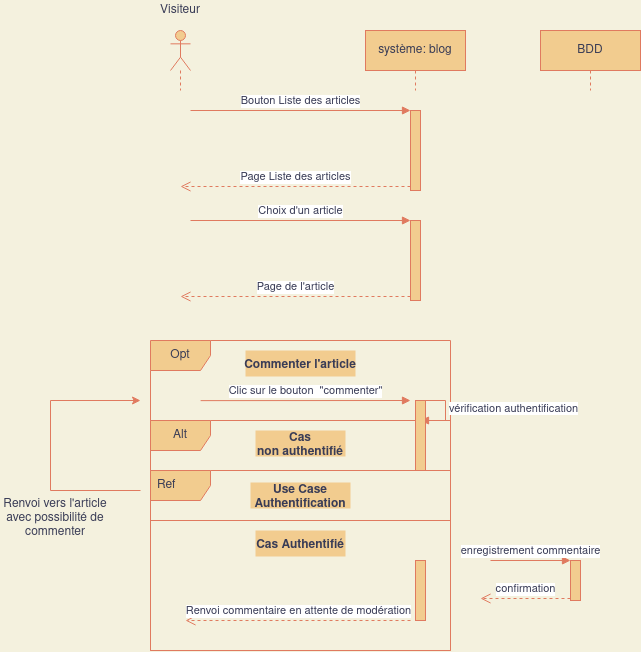

The diagram above was exported from draw.io. Its source (the exported page's mxGraphModel, read from the mxfile embedded in the PNG):
<mxGraphModel dx="1185" dy="657" grid="1" gridSize="10" guides="1" tooltips="1" connect="1" arrows="1" fold="1" page="1" pageScale="1" pageWidth="850" pageHeight="1100" background="#F4F1DE" math="0" shadow="0">
  <root>
    <mxCell id="0" />
    <mxCell id="1" parent="0" />
    <mxCell id="vx0UFQLd7OQO3r1iTVE7-12" value="Opt" style="shape=umlFrame;whiteSpace=wrap;html=1;rounded=0;sketch=0;fontColor=#393C56;strokeColor=#E07A5F;fillColor=#F2CC8F;" vertex="1" parent="1">
      <mxGeometry x="160" y="370" width="300" height="310" as="geometry" />
    </mxCell>
    <mxCell id="vx0UFQLd7OQO3r1iTVE7-1" value="" style="shape=umlLifeline;participant=umlActor;perimeter=lifelinePerimeter;whiteSpace=wrap;html=1;container=1;collapsible=0;recursiveResize=0;verticalAlign=top;spacingTop=36;outlineConnect=0;rounded=0;sketch=0;fontColor=#393C56;strokeColor=#E07A5F;fillColor=#F2CC8F;" vertex="1" parent="1">
      <mxGeometry x="180" y="60" width="20" height="60" as="geometry" />
    </mxCell>
    <mxCell id="vx0UFQLd7OQO3r1iTVE7-2" value="système: blog" style="shape=umlLifeline;perimeter=lifelinePerimeter;whiteSpace=wrap;html=1;container=1;collapsible=0;recursiveResize=0;outlineConnect=0;rounded=0;sketch=0;fontColor=#393C56;strokeColor=#E07A5F;fillColor=#F2CC8F;" vertex="1" parent="1">
      <mxGeometry x="375" y="60" width="100" height="60" as="geometry" />
    </mxCell>
    <mxCell id="vx0UFQLd7OQO3r1iTVE7-3" value="" style="html=1;points=[];perimeter=orthogonalPerimeter;rounded=0;sketch=0;fontColor=#393C56;strokeColor=#E07A5F;fillColor=#F2CC8F;" vertex="1" parent="1">
      <mxGeometry x="420" y="140" width="10" height="80" as="geometry" />
    </mxCell>
    <mxCell id="vx0UFQLd7OQO3r1iTVE7-4" value="Bouton Liste des articles" style="html=1;verticalAlign=bottom;endArrow=block;entryX=0;entryY=0;fontColor=#393C56;strokeColor=#E07A5F;fillColor=#F2CC8F;" edge="1" parent="1" target="vx0UFQLd7OQO3r1iTVE7-3">
      <mxGeometry relative="1" as="geometry">
        <mxPoint x="200" y="140" as="sourcePoint" />
      </mxGeometry>
    </mxCell>
    <mxCell id="vx0UFQLd7OQO3r1iTVE7-5" value="Page Liste des articles" style="html=1;verticalAlign=bottom;endArrow=open;dashed=1;endSize=8;exitX=0;exitY=0.95;fontColor=#393C56;strokeColor=#E07A5F;fillColor=#F2CC8F;" edge="1" parent="1" source="vx0UFQLd7OQO3r1iTVE7-3">
      <mxGeometry relative="1" as="geometry">
        <mxPoint x="190" y="216" as="targetPoint" />
      </mxGeometry>
    </mxCell>
    <mxCell id="vx0UFQLd7OQO3r1iTVE7-6" value="BDD" style="shape=umlLifeline;perimeter=lifelinePerimeter;whiteSpace=wrap;html=1;container=1;collapsible=0;recursiveResize=0;outlineConnect=0;rounded=0;sketch=0;fontColor=#393C56;strokeColor=#E07A5F;fillColor=#F2CC8F;" vertex="1" parent="1">
      <mxGeometry x="550" y="60" width="100" height="60" as="geometry" />
    </mxCell>
    <mxCell id="vx0UFQLd7OQO3r1iTVE7-7" value="Visiteur" style="text;html=1;strokeColor=none;fillColor=none;align=center;verticalAlign=middle;whiteSpace=wrap;rounded=0;sketch=0;fontColor=#393C56;" vertex="1" parent="1">
      <mxGeometry x="170" y="30" width="40" height="20" as="geometry" />
    </mxCell>
    <mxCell id="vx0UFQLd7OQO3r1iTVE7-8" value="" style="html=1;points=[];perimeter=orthogonalPerimeter;rounded=0;sketch=0;fontColor=#393C56;strokeColor=#E07A5F;fillColor=#F2CC8F;" vertex="1" parent="1">
      <mxGeometry x="420" y="250" width="10" height="80" as="geometry" />
    </mxCell>
    <mxCell id="vx0UFQLd7OQO3r1iTVE7-9" value="Choix d'un article" style="html=1;verticalAlign=bottom;endArrow=block;entryX=0;entryY=0;fontColor=#393C56;strokeColor=#E07A5F;fillColor=#F2CC8F;" edge="1" parent="1" target="vx0UFQLd7OQO3r1iTVE7-8">
      <mxGeometry relative="1" as="geometry">
        <mxPoint x="200" y="250" as="sourcePoint" />
      </mxGeometry>
    </mxCell>
    <mxCell id="vx0UFQLd7OQO3r1iTVE7-10" value="Page de l'article" style="html=1;verticalAlign=bottom;endArrow=open;dashed=1;endSize=8;exitX=0;exitY=0.95;fontColor=#393C56;strokeColor=#E07A5F;fillColor=#F2CC8F;" edge="1" parent="1" source="vx0UFQLd7OQO3r1iTVE7-8">
      <mxGeometry relative="1" as="geometry">
        <mxPoint x="190" y="326" as="targetPoint" />
      </mxGeometry>
    </mxCell>
    <mxCell id="vx0UFQLd7OQO3r1iTVE7-11" value="Alt" style="shape=umlFrame;whiteSpace=wrap;html=1;rounded=0;sketch=0;fontColor=#393C56;strokeColor=#E07A5F;fillColor=#F2CC8F;" vertex="1" parent="1">
      <mxGeometry x="160" y="450" width="300" height="230" as="geometry" />
    </mxCell>
    <mxCell id="vx0UFQLd7OQO3r1iTVE7-13" value="Commenter l'article" style="text;align=center;fontStyle=1;verticalAlign=middle;spacingLeft=3;spacingRight=3;strokeColor=none;rotatable=0;points=[[0,0.5],[1,0.5]];portConstraint=eastwest;rounded=0;sketch=0;fontColor=#393C56;fillColor=#F2CC8F;" vertex="1" parent="1">
      <mxGeometry x="255" y="380" width="110" height="26" as="geometry" />
    </mxCell>
    <mxCell id="vx0UFQLd7OQO3r1iTVE7-14" value="Clic sur le bouton&amp;nbsp; &quot;commenter&quot;" style="html=1;verticalAlign=bottom;endArrow=block;entryX=0;entryY=0;fontColor=#393C56;strokeColor=#E07A5F;fillColor=#F2CC8F;exitX=0.167;exitY=0.194;exitDx=0;exitDy=0;exitPerimeter=0;" edge="1" parent="1" source="vx0UFQLd7OQO3r1iTVE7-12">
      <mxGeometry relative="1" as="geometry">
        <mxPoint x="350" y="430" as="sourcePoint" />
        <mxPoint x="420" y="429.9999999999999" as="targetPoint" />
      </mxGeometry>
    </mxCell>
    <mxCell id="vx0UFQLd7OQO3r1iTVE7-16" value="vérification authentification" style="edgeStyle=orthogonalEdgeStyle;html=1;align=left;spacingLeft=2;endArrow=block;rounded=0;entryX=1;entryY=0;fontColor=#393C56;strokeColor=#E07A5F;fillColor=#F2CC8F;" edge="1" parent="1">
      <mxGeometry relative="1" as="geometry">
        <mxPoint x="425" y="429.9999999999999" as="sourcePoint" />
        <Array as="points">
          <mxPoint x="455" y="430" />
        </Array>
        <mxPoint x="430" y="450" as="targetPoint" />
      </mxGeometry>
    </mxCell>
    <mxCell id="vx0UFQLd7OQO3r1iTVE7-17" value="Cas &#10;non authentifié" style="text;align=center;fontStyle=1;verticalAlign=middle;spacingLeft=3;spacingRight=3;strokeColor=none;rotatable=0;points=[[0,0.5],[1,0.5]];portConstraint=eastwest;rounded=0;sketch=0;fontColor=#393C56;fillColor=#F2CC8F;" vertex="1" parent="1">
      <mxGeometry x="265" y="460" width="90" height="26" as="geometry" />
    </mxCell>
    <mxCell id="vx0UFQLd7OQO3r1iTVE7-18" value="Cas Authentifié" style="text;align=center;fontStyle=1;verticalAlign=middle;spacingLeft=3;spacingRight=3;strokeColor=none;rotatable=0;points=[[0,0.5],[1,0.5]];portConstraint=eastwest;rounded=0;sketch=0;fontColor=#393C56;fillColor=#F2CC8F;" vertex="1" parent="1">
      <mxGeometry x="265" y="560" width="90" height="26" as="geometry" />
    </mxCell>
    <mxCell id="vx0UFQLd7OQO3r1iTVE7-21" value="" style="endArrow=none;html=1;fontColor=#393C56;strokeColor=#E07A5F;fillColor=#F2CC8F;" edge="1" parent="1">
      <mxGeometry width="50" height="50" relative="1" as="geometry">
        <mxPoint x="60" y="520" as="sourcePoint" />
        <mxPoint x="150" y="520" as="targetPoint" />
      </mxGeometry>
    </mxCell>
    <mxCell id="vx0UFQLd7OQO3r1iTVE7-22" value="" style="endArrow=none;html=1;fontColor=#393C56;strokeColor=#E07A5F;fillColor=#F2CC8F;" edge="1" parent="1">
      <mxGeometry width="50" height="50" relative="1" as="geometry">
        <mxPoint x="60" y="520" as="sourcePoint" />
        <mxPoint x="60" y="429.9999999999999" as="targetPoint" />
      </mxGeometry>
    </mxCell>
    <mxCell id="vx0UFQLd7OQO3r1iTVE7-23" value="" style="endArrow=classic;html=1;fontColor=#393C56;strokeColor=#E07A5F;fillColor=#F2CC8F;" edge="1" parent="1">
      <mxGeometry width="50" height="50" relative="1" as="geometry">
        <mxPoint x="60" y="429.9999999999999" as="sourcePoint" />
        <mxPoint x="150" y="429.9999999999999" as="targetPoint" />
        <Array as="points">
          <mxPoint x="60" y="430" />
        </Array>
      </mxGeometry>
    </mxCell>
    <mxCell id="vx0UFQLd7OQO3r1iTVE7-27" value="" style="html=1;points=[];perimeter=orthogonalPerimeter;rounded=0;sketch=0;fontColor=#393C56;strokeColor=#E07A5F;fillColor=#F2CC8F;" vertex="1" parent="1">
      <mxGeometry x="425" y="590" width="10" height="60" as="geometry" />
    </mxCell>
    <mxCell id="vx0UFQLd7OQO3r1iTVE7-29" value="Renvoi commentaire en attente de modération" style="html=1;verticalAlign=bottom;endArrow=open;dashed=1;endSize=8;fontColor=#393C56;strokeColor=#E07A5F;fillColor=#F2CC8F;" edge="1" parent="1">
      <mxGeometry relative="1" as="geometry">
        <mxPoint x="195" y="650" as="targetPoint" />
        <mxPoint x="420" y="650" as="sourcePoint" />
      </mxGeometry>
    </mxCell>
    <mxCell id="vx0UFQLd7OQO3r1iTVE7-30" value="Ref" style="shape=umlFrame;whiteSpace=wrap;html=1;width=60;height=30;boundedLbl=1;verticalAlign=middle;align=left;spacingLeft=5;rounded=0;sketch=0;fontColor=#393C56;strokeColor=#E07A5F;fillColor=#F2CC8F;" vertex="1" parent="1">
      <mxGeometry x="160" y="500" width="300" height="50" as="geometry" />
    </mxCell>
    <mxCell id="vx0UFQLd7OQO3r1iTVE7-31" value="Use Case&#10; Authentification" style="text;align=center;fontStyle=1;verticalAlign=middle;spacingLeft=3;spacingRight=3;strokeColor=none;rotatable=0;points=[[0,0.5],[1,0.5]];portConstraint=eastwest;rounded=0;sketch=0;fontColor=#393C56;fillColor=#F2CC8F;" vertex="1" parent="1">
      <mxGeometry x="260" y="512" width="100" height="26" as="geometry" />
    </mxCell>
    <mxCell id="vx0UFQLd7OQO3r1iTVE7-32" value="Renvoi vers l'article avec possibilité de commenter" style="text;html=1;strokeColor=none;fillColor=none;align=center;verticalAlign=middle;whiteSpace=wrap;rounded=0;sketch=0;fontColor=#393C56;" vertex="1" parent="1">
      <mxGeometry x="10" y="538" width="110" height="20" as="geometry" />
    </mxCell>
    <mxCell id="vx0UFQLd7OQO3r1iTVE7-33" value="" style="html=1;points=[];perimeter=orthogonalPerimeter;rounded=0;sketch=0;fontColor=#393C56;strokeColor=#E07A5F;fillColor=#F2CC8F;" vertex="1" parent="1">
      <mxGeometry x="425" y="430" width="10" height="70" as="geometry" />
    </mxCell>
    <mxCell id="vx0UFQLd7OQO3r1iTVE7-34" value="" style="html=1;points=[];perimeter=orthogonalPerimeter;rounded=0;sketch=0;fontColor=#393C56;strokeColor=#E07A5F;fillColor=#F2CC8F;" vertex="1" parent="1">
      <mxGeometry x="580" y="590" width="10" height="40" as="geometry" />
    </mxCell>
    <mxCell id="vx0UFQLd7OQO3r1iTVE7-35" value="enregistrement commentaire" style="html=1;verticalAlign=bottom;endArrow=block;entryX=0;entryY=0;fontColor=#393C56;strokeColor=#E07A5F;fillColor=#F2CC8F;" edge="1" target="vx0UFQLd7OQO3r1iTVE7-34" parent="1">
      <mxGeometry relative="1" as="geometry">
        <mxPoint x="500" y="590" as="sourcePoint" />
      </mxGeometry>
    </mxCell>
    <mxCell id="vx0UFQLd7OQO3r1iTVE7-36" value="confirmation" style="html=1;verticalAlign=bottom;endArrow=open;dashed=1;endSize=8;exitX=0;exitY=0.95;fontColor=#393C56;strokeColor=#E07A5F;fillColor=#F2CC8F;" edge="1" source="vx0UFQLd7OQO3r1iTVE7-34" parent="1">
      <mxGeometry relative="1" as="geometry">
        <mxPoint x="490" y="628" as="targetPoint" />
      </mxGeometry>
    </mxCell>
  </root>
</mxGraphModel>